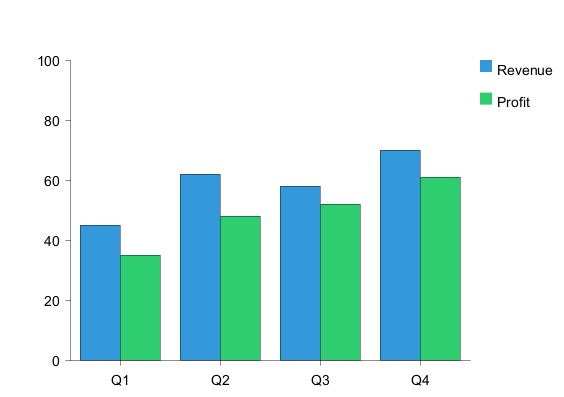

The diagram above was rendered by PlantUML. Its source (embedded in the PNG):
@startchart
h-axis [Q1, Q2, Q3, Q4]
v-axis 0 --> 100
bar "Revenue" [45, 62, 58, 70] #3498db
bar "Profit" [35, 48, 52, 61] #2ecc71
legend right
@endchart